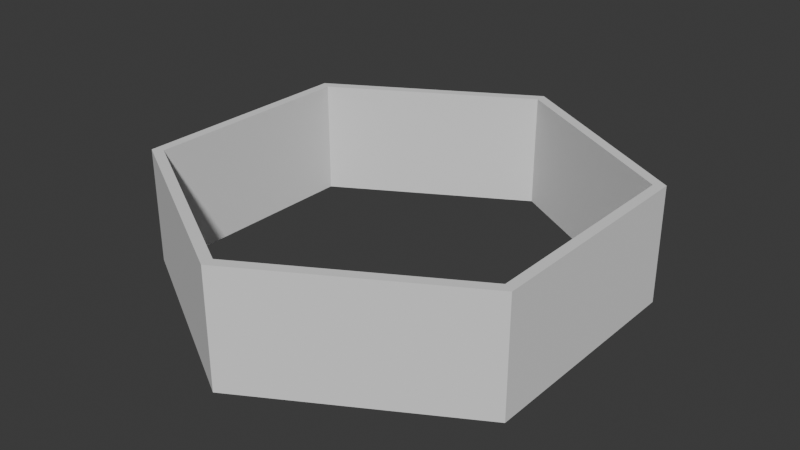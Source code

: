 # Source: high.blend  (saved by Blender 4.0.36; exported with 4.5.12 LTS)
import bpy
from mathutils import Matrix  # noqa: F401  (used for matrix-valued properties, if any)

bpy.ops.wm.read_factory_settings(use_empty=True)
scene = bpy.context.scene
scene.name = 'Scene'

# ---- world
world_world = bpy.data.worlds.new('World'); scene.world = world_world
world_world.use_nodes = True; world_world.node_tree.nodes.clear()
_N = world_world.node_tree.nodes; _L = world_world.node_tree.links
n0 = _N.new('ShaderNodeOutputWorld'); n0.name = 'World Output'; n0.location = (300, 300)
n1 = _N.new('ShaderNodeBackground'); n1.name = 'Background'; n1.location = (10, 300)
n1.inputs[0].default_value = (0.05088, 0.05088, 0.05088, 1.0)
_L.new(n1.outputs[0], n0.inputs[0])
n0.is_active_output = True
world_world.color = (0.05088, 0.05088, 0.05088)
world_world.use_sun_shadow = False
world_world.sun_shadow_jitter_overblur = 0.0

# ---- meshes
me_cylinder_002 = bpy.data.meshes.new('Cylinder.002')
me_cylinder_002.from_pydata([(0.0, 1.0, -1.0), (0.0, 1.0, 1.0), (0.866, 0.5, -1.0), (0.866, 0.5, 1.0), (0.866, -0.5, -1.0), (0.866, -0.5, 1.0), (0.0, -1.0, -1.0), (0.0, -1.0, 1.0), (-0.866, -0.5, -1.0), (-0.866, -0.5, 1.0), (-0.866, 0.5, -1.0), (-0.866, 0.5, 1.0), (0.8227, 0.475, 1.0), (-0.8227, 0.475, 1.0), (0.0, -0.95, 1.0), (-0.8227, -0.475, 1.0), (0.8227, -0.475, 1.0), (0.0, 0.95, 1.0), (0.0, 0.95, -1.0), (0.8227, -0.475, -1.0), (-0.8227, -0.475, -1.0), (-0.8227, 0.475, -1.0), (0.8227, 0.475, -1.0), (0.0, -0.95, -1.0)], [], [(0, 1, 3, 2), (2, 3, 5, 4), (4, 5, 7, 6), (6, 7, 9, 8), (14, 7, 5, 3, 1, 17, 12, 16), (17, 1, 11, 9, 7, 14, 15, 13), (8, 9, 11, 10), (10, 11, 1, 0), (18, 0, 2, 4, 6, 23, 19, 22), (23, 6, 8, 10, 0, 18, 21, 20), (22, 12, 17, 18), (16, 12, 22, 19), (14, 16, 19, 23), (15, 14, 23, 20), (21, 13, 15, 20), (18, 17, 13, 21)])
_uv = me_cylinder_002.uv_layers.new(name='UVMap')
_uv.uv.foreach_set('vector', [1.0, 0.5, 1.0, 1.0, 0.8333, 1.0, 0.8333, 0.5, 0.8333, 0.5, 0.8333, 1.0, 0.6667, 1.0, 0.6667, 0.5, 0.6667, 0.5, 0.6667, 1.0, 0.5, 1.0, 0.5, 0.5, 0.5, 0.5, 0.5, 1.0, 0.3333, 1.0, 0.3333, 0.5, 0.25, 0.022, 0.25, 0.01, 0.4578, 0.13, 0.4578, 0.37, 0.25, 0.49, 0.25, 0.478, 0.4475, 0.364, 0.4475, 0.136, 0.25, 0.478, 0.25, 0.49, 0.04215, 0.37, 0.04215, 0.13, 0.25, 0.01, 0.25, 0.022, 0.05255, 0.136, 0.05255, 0.364, 0.3333, 0.5, 0.3333, 1.0, 0.1667, 1.0, 0.1667, 0.5, 0.1667, 0.5, 0.1667, 1.0, -8.941e-08, 1.0, -8.941e-08, 0.5, 0.75, 0.478, 0.75, 0.49, 0.9578, 0.37, 0.9578, 0.13, 0.75, 0.01, 0.75, 0.022, 0.9475, 0.136, 0.9475, 0.364, 0.75, 0.022, 0.75, 0.01, 0.5422, 0.13, 0.5422, 0.37, 0.75, 0.49, 0.75, 0.478, 0.5525, 0.364, 0.5525, 0.136, 0.8333, 0.5675, 0.8333, 0.9325, 1.0, 0.9325, 1.0, 0.5675, 0.6667, 0.9325, 0.8333, 0.9325, 0.8333, 0.5675, 0.6667, 0.5675, 0.5, 0.9325, 0.6667, 0.9325, 0.6667, 0.5675, 0.5, 0.5675, 0.3333, 0.9325, 0.5, 0.9325, 0.5, 0.5675, 0.3333, 0.5675, 0.1667, 0.5675, 0.1667, 0.9325, 0.3333, 0.9325, 0.3333, 0.5675, -8.941e-08, 0.5675, -8.941e-08, 0.9325, 0.1667, 0.9325, 0.1667, 0.5675])
me_cylinder_002.update()

# ---- objects
ob_cylinder = bpy.data.objects.new('Cylinder', me_cylinder_002)

# ---- transforms, parenting, visibility, modifiers, constraints
ob_cylinder.location = (0.0, 0.0, 0.25)
ob_cylinder.scale = (1.0, 1.0, 0.25)

# ---- collection membership
scene.collection.objects.link(ob_cylinder)

# ---- scene / render settings (as saved in the file)
scene.frame_start = 1; scene.frame_end = 250; scene.frame_set(1)
scene.render.engine = 'BLENDER_EEVEE_NEXT'
scene.cycles.sampling_pattern = 'TABULATED_SOBOL'
bpy.context.view_layer.update()

# ---- added for rendering (the .blend has no active camera and no usable light): camera, sun
cam_auto = bpy.data.cameras.new('AutoCamera')
cam_auto.lens = 50.0
cam_auto.sensor_width = 36.0
cam_auto.clip_end = 1000.0
ob_auto_camera = bpy.data.objects.new('AutoCamera', cam_auto)
scene.collection.objects.link(ob_auto_camera)
ob_auto_camera.location = (2.49124, -2.98949, 2.24299)
ob_auto_camera.rotation_euler = (1.09748, -7.21219e-08, 0.694738)
scene.camera = ob_auto_camera
light_auto_sun = bpy.data.lights.new('AutoSun', 'SUN')
light_auto_sun.energy = 3.0
light_auto_sun.angle = 0.0523599
ob_auto_sun = bpy.data.objects.new('AutoSun', light_auto_sun)
scene.collection.objects.link(ob_auto_sun)
ob_auto_sun.rotation_euler = (0.872665, 0.174533, 0.523599)
bpy.context.view_layer.update()
